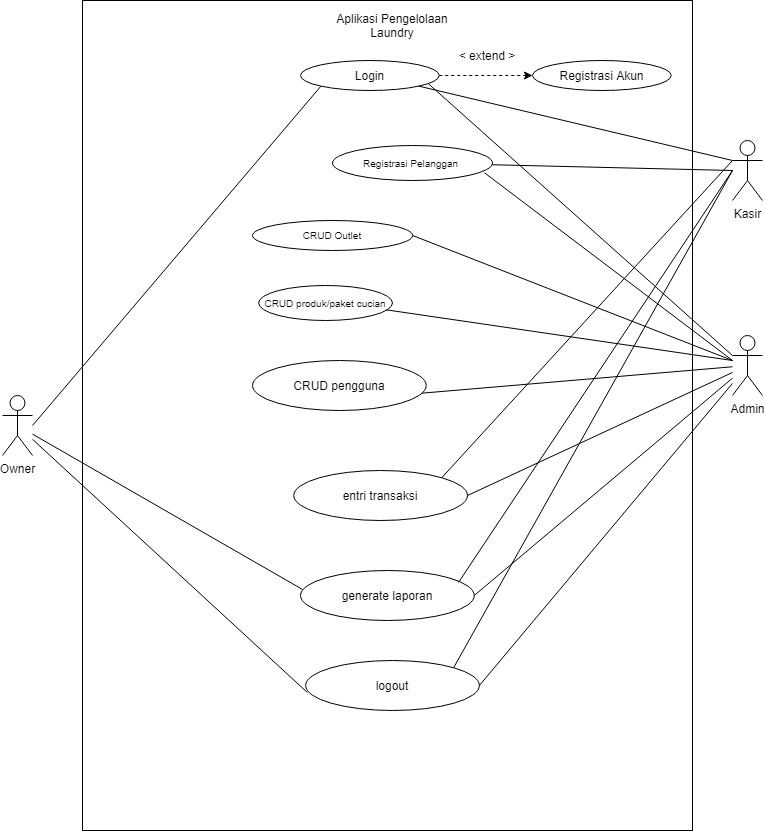

The diagram above was exported from draw.io. Its source (the exported page's mxGraphModel, read from the mxfile embedded in the PNG):
<mxGraphModel dx="868" dy="482" grid="1" gridSize="10" guides="1" tooltips="1" connect="1" arrows="1" fold="1" page="1" pageScale="1" pageWidth="850" pageHeight="1100" background="none" math="0" shadow="0">
  <root>
    <mxCell id="0" />
    <mxCell id="1" parent="0" />
    <mxCell id="oD3ReffFargHApsELCQZ-1" value="" style="rounded=0;whiteSpace=wrap;html=1;" parent="1" vertex="1">
      <mxGeometry x="120" y="20" width="610" height="830" as="geometry" />
    </mxCell>
    <mxCell id="oD3ReffFargHApsELCQZ-2" value="Aplikasi Pengelolaan Laundry" style="text;html=1;strokeColor=none;fillColor=none;align=center;verticalAlign=middle;whiteSpace=wrap;rounded=0;" parent="1" vertex="1">
      <mxGeometry x="370" y="30" width="120" height="30" as="geometry" />
    </mxCell>
    <mxCell id="oD3ReffFargHApsELCQZ-4" value="Login" style="ellipse;whiteSpace=wrap;html=1;" parent="1" vertex="1">
      <mxGeometry x="338" y="80" width="138.75" height="30" as="geometry" />
    </mxCell>
    <mxCell id="oD3ReffFargHApsELCQZ-9" value="Kasir" style="shape=umlActor;verticalLabelPosition=bottom;verticalAlign=top;html=1;outlineConnect=0;" parent="1" vertex="1">
      <mxGeometry x="770" y="160" width="30" height="60" as="geometry" />
    </mxCell>
    <mxCell id="oD3ReffFargHApsELCQZ-10" value="CRUD Outlet" style="ellipse;whiteSpace=wrap;html=1;fontSize=10;" parent="1" vertex="1">
      <mxGeometry x="290" y="240" width="160.12" height="30" as="geometry" />
    </mxCell>
    <mxCell id="oD3ReffFargHApsELCQZ-11" value="Owner" style="shape=umlActor;verticalLabelPosition=bottom;verticalAlign=top;html=1;outlineConnect=0;" parent="1" vertex="1">
      <mxGeometry x="40" y="415" width="30" height="60" as="geometry" />
    </mxCell>
    <mxCell id="oD3ReffFargHApsELCQZ-12" value="CRUD produk/paket cucian" style="ellipse;whiteSpace=wrap;html=1;fontSize=10;" parent="1" vertex="1">
      <mxGeometry x="296.13" y="305" width="133.87" height="35" as="geometry" />
    </mxCell>
    <mxCell id="oD3ReffFargHApsELCQZ-13" value="CRUD pengguna" style="ellipse;whiteSpace=wrap;html=1;" parent="1" vertex="1">
      <mxGeometry x="290" y="380" width="173.75" height="50" as="geometry" />
    </mxCell>
    <mxCell id="oD3ReffFargHApsELCQZ-14" value="entri transaksi" style="ellipse;whiteSpace=wrap;html=1;" parent="1" vertex="1">
      <mxGeometry x="331.25" y="490" width="173.75" height="50" as="geometry" />
    </mxCell>
    <mxCell id="oD3ReffFargHApsELCQZ-15" value="generate laporan" style="ellipse;whiteSpace=wrap;html=1;" parent="1" vertex="1">
      <mxGeometry x="338" y="590" width="173.75" height="50" as="geometry" />
    </mxCell>
    <mxCell id="oD3ReffFargHApsELCQZ-16" value="logout" style="ellipse;whiteSpace=wrap;html=1;" parent="1" vertex="1">
      <mxGeometry x="343.13" y="680" width="173.75" height="50" as="geometry" />
    </mxCell>
    <mxCell id="oD3ReffFargHApsELCQZ-17" value="Registrasi Pelanggan&amp;nbsp;" style="ellipse;whiteSpace=wrap;html=1;fontSize=10;" parent="1" vertex="1">
      <mxGeometry x="370" y="165" width="160" height="35" as="geometry" />
    </mxCell>
    <mxCell id="oD3ReffFargHApsELCQZ-21" value="" style="endArrow=none;html=1;rounded=0;exitX=0;exitY=0.3333333333333333;exitDx=0;exitDy=0;exitPerimeter=0;entryX=0.923;entryY=0.778;entryDx=0;entryDy=0;entryPerimeter=0;" parent="1" source="oD3ReffFargHApsELCQZ-19" target="oD3ReffFargHApsELCQZ-4" edge="1">
      <mxGeometry width="50" height="50" relative="1" as="geometry">
        <mxPoint x="400" y="290" as="sourcePoint" />
        <mxPoint x="480" y="110" as="targetPoint" />
      </mxGeometry>
    </mxCell>
    <mxCell id="oD3ReffFargHApsELCQZ-19" value="Admin" style="shape=umlActor;verticalLabelPosition=bottom;verticalAlign=top;html=1;outlineConnect=0;" parent="1" vertex="1">
      <mxGeometry x="770" y="355" width="30" height="60" as="geometry" />
    </mxCell>
    <mxCell id="oD3ReffFargHApsELCQZ-22" value="" style="endArrow=none;html=1;rounded=0;exitX=0;exitY=0.3333333333333333;exitDx=0;exitDy=0;exitPerimeter=0;entryX=1;entryY=1;entryDx=0;entryDy=0;" parent="1" source="oD3ReffFargHApsELCQZ-9" target="oD3ReffFargHApsELCQZ-4" edge="1">
      <mxGeometry width="50" height="50" relative="1" as="geometry">
        <mxPoint x="780" y="350" as="sourcePoint" />
        <mxPoint x="490" y="105" as="targetPoint" />
      </mxGeometry>
    </mxCell>
    <mxCell id="oD3ReffFargHApsELCQZ-23" value="" style="endArrow=none;html=1;rounded=0;entryX=0;entryY=1;entryDx=0;entryDy=0;" parent="1" target="oD3ReffFargHApsELCQZ-4" edge="1">
      <mxGeometry width="50" height="50" relative="1" as="geometry">
        <mxPoint x="70" y="445" as="sourcePoint" />
        <mxPoint x="480" y="120" as="targetPoint" />
      </mxGeometry>
    </mxCell>
    <mxCell id="oD3ReffFargHApsELCQZ-24" value="" style="endArrow=none;html=1;rounded=0;entryX=1;entryY=0.5;entryDx=0;entryDy=0;" parent="1" target="oD3ReffFargHApsELCQZ-10" edge="1">
      <mxGeometry width="50" height="50" relative="1" as="geometry">
        <mxPoint x="770" y="380" as="sourcePoint" />
        <mxPoint x="488.93124999999986" y="128.89999999999986" as="targetPoint" />
      </mxGeometry>
    </mxCell>
    <mxCell id="oD3ReffFargHApsELCQZ-27" value="" style="endArrow=none;html=1;rounded=0;entryX=0.954;entryY=0.695;entryDx=0;entryDy=0;entryPerimeter=0;" parent="1" target="oD3ReffFargHApsELCQZ-12" edge="1">
      <mxGeometry width="50" height="50" relative="1" as="geometry">
        <mxPoint x="770" y="380" as="sourcePoint" />
        <mxPoint x="500.0000000000009" y="184.9999999999999" as="targetPoint" />
      </mxGeometry>
    </mxCell>
    <mxCell id="oD3ReffFargHApsELCQZ-28" value="" style="endArrow=none;html=1;rounded=0;entryX=0.974;entryY=0.654;entryDx=0;entryDy=0;entryPerimeter=0;" parent="1" source="oD3ReffFargHApsELCQZ-19" target="oD3ReffFargHApsELCQZ-13" edge="1">
      <mxGeometry width="50" height="50" relative="1" as="geometry">
        <mxPoint x="800" y="350" as="sourcePoint" />
        <mxPoint x="513.7574999999999" y="274.75" as="targetPoint" />
      </mxGeometry>
    </mxCell>
    <mxCell id="oD3ReffFargHApsELCQZ-29" value="" style="endArrow=none;html=1;rounded=0;entryX=1;entryY=0.5;entryDx=0;entryDy=0;" parent="1" source="oD3ReffFargHApsELCQZ-19" target="oD3ReffFargHApsELCQZ-14" edge="1">
      <mxGeometry width="50" height="50" relative="1" as="geometry">
        <mxPoint x="810" y="360" as="sourcePoint" />
        <mxPoint x="517.2325000000001" y="347.69999999999993" as="targetPoint" />
      </mxGeometry>
    </mxCell>
    <mxCell id="oD3ReffFargHApsELCQZ-30" value="" style="endArrow=none;html=1;rounded=0;entryX=1;entryY=0.5;entryDx=0;entryDy=0;" parent="1" source="oD3ReffFargHApsELCQZ-19" target="oD3ReffFargHApsELCQZ-15" edge="1">
      <mxGeometry width="50" height="50" relative="1" as="geometry">
        <mxPoint x="780" y="344.66605672461105" as="sourcePoint" />
        <mxPoint x="521.7499999999986" y="425" as="targetPoint" />
      </mxGeometry>
    </mxCell>
    <mxCell id="oD3ReffFargHApsELCQZ-31" value="" style="endArrow=none;html=1;rounded=0;entryX=1;entryY=0.5;entryDx=0;entryDy=0;" parent="1" source="oD3ReffFargHApsELCQZ-19" target="oD3ReffFargHApsELCQZ-16" edge="1">
      <mxGeometry width="50" height="50" relative="1" as="geometry">
        <mxPoint x="790" y="354.66605672461105" as="sourcePoint" />
        <mxPoint x="526.879999999999" y="505" as="targetPoint" />
      </mxGeometry>
    </mxCell>
    <mxCell id="oD3ReffFargHApsELCQZ-32" value="" style="endArrow=none;html=1;rounded=0;entryX=0.012;entryY=0.38;entryDx=0;entryDy=0;entryPerimeter=0;" parent="1" source="oD3ReffFargHApsELCQZ-11" target="oD3ReffFargHApsELCQZ-15" edge="1">
      <mxGeometry width="50" height="50" relative="1" as="geometry">
        <mxPoint x="780" y="490" as="sourcePoint" />
        <mxPoint x="479.2093286090212" y="132.58640820966298" as="targetPoint" />
      </mxGeometry>
    </mxCell>
    <mxCell id="XlVqvHxfPkSL9IN76KtX-1" value="" style="endArrow=none;html=1;rounded=0;entryX=0.01;entryY=0.64;entryDx=0;entryDy=0;entryPerimeter=0;" parent="1" source="oD3ReffFargHApsELCQZ-11" target="oD3ReffFargHApsELCQZ-16" edge="1">
      <mxGeometry width="50" height="50" relative="1" as="geometry">
        <mxPoint x="790" y="500" as="sourcePoint" />
        <mxPoint x="526.7725374373972" y="503.75691207109753" as="targetPoint" />
      </mxGeometry>
    </mxCell>
    <mxCell id="XlVqvHxfPkSL9IN76KtX-2" value="" style="endArrow=none;html=1;rounded=0;entryX=1;entryY=0;entryDx=0;entryDy=0;" parent="1" target="oD3ReffFargHApsELCQZ-16" edge="1">
      <mxGeometry width="50" height="50" relative="1" as="geometry">
        <mxPoint x="770" y="190" as="sourcePoint" />
        <mxPoint x="520" y="560" as="targetPoint" />
      </mxGeometry>
    </mxCell>
    <mxCell id="XlVqvHxfPkSL9IN76KtX-3" value="" style="endArrow=none;html=1;rounded=0;entryX=0.909;entryY=0.24;entryDx=0;entryDy=0;entryPerimeter=0;" parent="1" target="oD3ReffFargHApsELCQZ-15" edge="1">
      <mxGeometry width="50" height="50" relative="1" as="geometry">
        <mxPoint x="770" y="190" as="sourcePoint" />
        <mxPoint x="520" y="490" as="targetPoint" />
      </mxGeometry>
    </mxCell>
    <mxCell id="XlVqvHxfPkSL9IN76KtX-4" value="" style="endArrow=none;html=1;rounded=0;entryX=1;entryY=0;entryDx=0;entryDy=0;exitX=0;exitY=0.3333333333333333;exitDx=0;exitDy=0;exitPerimeter=0;" parent="1" source="oD3ReffFargHApsELCQZ-9" target="oD3ReffFargHApsELCQZ-14" edge="1">
      <mxGeometry width="50" height="50" relative="1" as="geometry">
        <mxPoint x="800" y="210" as="sourcePoint" />
        <mxPoint x="511.06875000000014" y="492" as="targetPoint" />
      </mxGeometry>
    </mxCell>
    <mxCell id="XlVqvHxfPkSL9IN76KtX-5" value="" style="endArrow=none;html=1;rounded=0;entryX=0.95;entryY=0.78;entryDx=0;entryDy=0;entryPerimeter=0;" parent="1" target="oD3ReffFargHApsELCQZ-17" edge="1">
      <mxGeometry width="50" height="50" relative="1" as="geometry">
        <mxPoint x="770" y="380" as="sourcePoint" />
        <mxPoint x="530" y="255" as="targetPoint" />
      </mxGeometry>
    </mxCell>
    <mxCell id="9UQVWQMPFrrfOoGwxj5_-1" value="" style="endArrow=none;html=1;rounded=0;" parent="1" target="oD3ReffFargHApsELCQZ-17" edge="1">
      <mxGeometry width="50" height="50" relative="1" as="geometry">
        <mxPoint x="770" y="190" as="sourcePoint" />
        <mxPoint x="500" y="115" as="targetPoint" />
      </mxGeometry>
    </mxCell>
    <mxCell id="qu0xSbEzIBuHZyE9auld-1" style="edgeStyle=orthogonalEdgeStyle;rounded=0;orthogonalLoop=1;jettySize=auto;html=1;entryX=0;entryY=0.5;entryDx=0;entryDy=0;dashed=1;exitX=1;exitY=0.5;exitDx=0;exitDy=0;" parent="1" source="oD3ReffFargHApsELCQZ-4" target="FMZyMDrqAtsB45KoR4yv-1" edge="1">
      <mxGeometry relative="1" as="geometry" />
    </mxCell>
    <mxCell id="FMZyMDrqAtsB45KoR4yv-1" value="Registrasi Akun" style="ellipse;whiteSpace=wrap;html=1;" parent="1" vertex="1">
      <mxGeometry x="570" y="80" width="138.75" height="30" as="geometry" />
    </mxCell>
    <mxCell id="FMZyMDrqAtsB45KoR4yv-3" value="&amp;lt; extend &amp;gt;" style="text;html=1;strokeColor=none;fillColor=none;align=center;verticalAlign=middle;whiteSpace=wrap;rounded=0;" parent="1" vertex="1">
      <mxGeometry x="490" y="60" width="70" height="30" as="geometry" />
    </mxCell>
  </root>
</mxGraphModel>